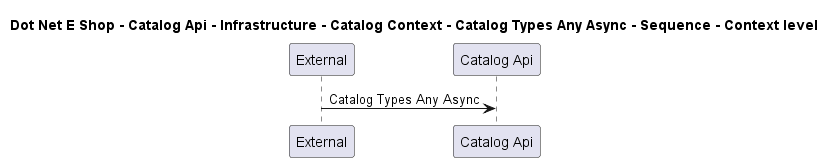

The diagram above was rendered by PlantUML. Its source (embedded in the PNG):
@startuml

title Dot Net E Shop - Catalog Api - Infrastructure - Catalog Context - Catalog Types Any Async - Sequence - Context level

participant "External" as C4InterFlow.SoftwareSystems.ExternalSystem
participant "Catalog Api" as DotNetEShop.SoftwareSystems.CatalogApi

C4InterFlow.SoftwareSystems.ExternalSystem -> DotNetEShop.SoftwareSystems.CatalogApi : Catalog Types Any Async


@enduml